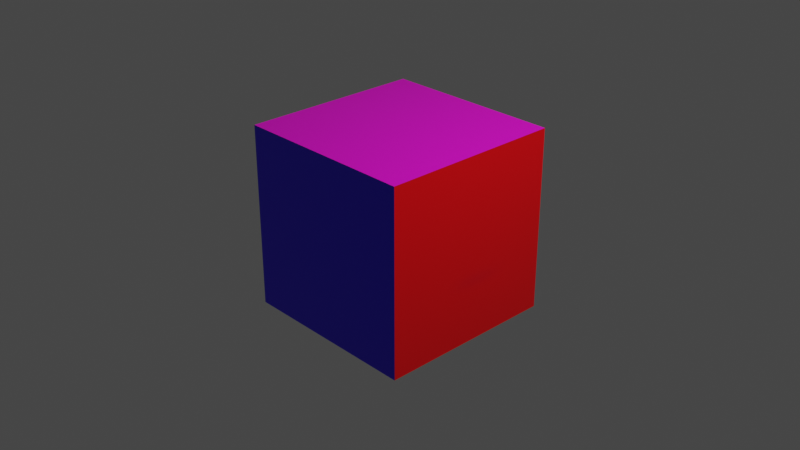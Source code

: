 # Source: untitled.blend  (saved by Blender 2.93.21; exported with 4.5.12 LTS)
import bpy
from mathutils import Matrix  # noqa: F401  (used for matrix-valued properties, if any)

bpy.ops.wm.read_factory_settings(use_empty=True)
scene = bpy.context.scene
scene.name = 'Scene'

# ---- collections
col_collection = bpy.data.collections.new('Collection'); scene.collection.children.link(col_collection)

# ---- images (referenced by path relative to the original .blend; pixels are not part of the script)
import os
ASSET_DIR = os.environ.get("B2B_ASSET_DIR", "")  # directory of the original .blend (textures are referenced by path, not embedded)
HERE = os.path.dirname(os.path.abspath(__file__))  # packed textures are extracted next to this script under _unpacked/

def load_image(name, relpath, width, height, colorspace="sRGB"):
    """Load a texture the original file referenced (path relative to the .blend, or extracted next to this script)."""
    p = next((c for c in (os.path.join(HERE, relpath), os.path.join(ASSET_DIR, relpath)) if relpath and os.path.exists(c)), "")
    if p:
        img = bpy.data.images.load(p, check_existing=True)
        img.name = name
    else:  # same state as the original file: an image datablock whose file is absent (Cycles renders it pink)
        img = bpy.data.images.new(name, width, height)
        img.source = "FILE"
        img.filepath = "//" + (relpath or name)
    img.colorspace_settings.name = colorspace
    return img
img_material_base_color = load_image('Material Base Color', '_unpacked/Material_Base_Color.dd8576d5.png', 1024, 1024, 'sRGB')

# ---- materials (node trees are filled in below, after node groups)
mat_material = bpy.data.materials.new('Material')
mat_material.alpha_threshold = 0.0
mat_material.use_transparent_shadow = False
mat_material.line_color = (0.0, 0.0, 0.0, 1.0)

# ---- material node trees
mat_material.use_nodes = True; mat_material.node_tree.nodes.clear()
_N = mat_material.node_tree.nodes; _L = mat_material.node_tree.links
n0 = _N.new('ShaderNodeOutputMaterial'); n0.name = 'Material Output'; n0.location = (300, 300)
n1 = _N.new('ShaderNodeBsdfPrincipled'); n1.name = 'Principled BSDF'; n1.location = (10, 300)
n1.distribution = 'GGX'
n1.subsurface_method = 'BURLEY'
n1.inputs[2].default_value = 0.4
n1.inputs[3].default_value = 1.45
n1.inputs[27].default_value = (0.0, 0.0, 0.0, 1.0)
n1.inputs[28].default_value = 1.0
n2 = _N.new('ShaderNodeTexImage'); n2.name = 'Material Base Color'; n2.location = (-280, 280)
n2.image = img_material_base_color
_L.new(n1.outputs[0], n0.inputs[0])
_L.new(n2.outputs[0], n1.inputs[0])
n0.is_active_output = True

# ---- world
world_world = bpy.data.worlds.new('World'); scene.world = world_world
world_world.use_nodes = True; world_world.node_tree.nodes.clear()
_N = world_world.node_tree.nodes; _L = world_world.node_tree.links
n0 = _N.new('ShaderNodeOutputWorld'); n0.name = 'World Output'; n0.location = (300, 300)
n1 = _N.new('ShaderNodeBackground'); n1.name = 'Background'; n1.location = (10, 300)
n1.inputs[0].default_value = (0.05088, 0.05088, 0.05088, 1.0)
_L.new(n1.outputs[0], n0.inputs[0])
n0.is_active_output = True
world_world.color = (0.05088, 0.05088, 0.05088)
world_world.use_sun_shadow = False
world_world.sun_shadow_jitter_overblur = 0.0

# ---- cameras
cam_camera = bpy.data.cameras.new('Camera')
cam_camera.clip_end = 100.0
cam_camera.ortho_scale = 7.314

# ---- lights
light_light = bpy.data.lights.new('Light', 'POINT')
light_light.transmission_factor = 0.0
light_light.energy = 1000.0
light_light.shadow_soft_size = 0.1
light_light.shadow_maximum_resolution = 0.006
light_light.use_absolute_resolution = True

# ---- meshes
me_cube = bpy.data.meshes.new('Cube')
me_cube.from_pydata([(1.0, 1.0, 1.0), (1.0, 1.0, -1.0), (1.0, -1.0, 1.0), (1.0, -1.0, -1.0), (-1.0, 1.0, 1.0), (-1.0, 1.0, -1.0), (-1.0, -1.0, 1.0), (-1.0, -1.0, -1.0)], [], [(0, 4, 6, 2), (3, 2, 6, 7), (7, 6, 4, 5), (5, 1, 3, 7), (1, 0, 2, 3), (5, 4, 0, 1)])
_uv = me_cube.uv_layers.new(name='UVMap')
_uv.uv.foreach_set('vector', [0.625, 0.5, 0.875, 0.5, 0.875, 0.75, 0.625, 0.75, 0.375, 0.75, 0.625, 0.75, 0.625, 1.0, 0.375, 1.0, 0.375, 0.0, 0.625, 0.0, 0.625, 0.25, 0.375, 0.25, 0.125, 0.5, 0.375, 0.5, 0.375, 0.75, 0.125, 0.75, 0.375, 0.5, 0.625, 0.5, 0.625, 0.75, 0.375, 0.75, 0.375, 0.25, 0.625, 0.25, 0.625, 0.5, 0.375, 0.5])
me_cube.materials.append(mat_material)
me_cube.use_remesh_preserve_volume = False
me_cube.use_remesh_preserve_attributes = False
me_cube.use_mirror_vertex_groups = False
me_cube.update()

# ---- objects
ob_cube = bpy.data.objects.new('Cube', me_cube)
ob_light = bpy.data.objects.new('Light', light_light)
ob_camera = bpy.data.objects.new('Camera', cam_camera)

# ---- transforms, parenting, visibility, modifiers, constraints
ob_cube.location = (0.0, 0.0, 0.0)
ob_cube.lock_rotations_4d = False
ob_cube.empty_display_type = 'ARROWS'
ob_cube.lineart.crease_threshold = 0.0
ob_light.location = (4.076, 1.005, 5.904)
ob_light.rotation_euler = (0.6503, 0.05522, 1.866)
ob_light.lock_rotations_4d = False
ob_light.empty_display_type = 'ARROWS'
ob_light.color = (0.0, 0.0, 0.0, 0.0)
ob_light.lineart.crease_threshold = 0.0
ob_camera.location = (7.359, -6.926, 4.958)
ob_camera.rotation_euler = (1.109, 0.0, 0.8149)
ob_camera.lock_rotations_4d = False
ob_camera.empty_display_type = 'ARROWS'
ob_camera.color = (0.0, 0.0, 0.0, 0.0)
ob_camera.display_type = 'WIRE'
ob_camera.lineart.crease_threshold = 0.0

# ---- collection membership
col_collection.objects.link(ob_cube)
col_collection.objects.link(ob_light)
col_collection.objects.link(ob_camera)

# ---- scene / render settings (as saved in the file)
scene.camera = ob_camera
scene.frame_start = 1; scene.frame_end = 250; scene.frame_set(1)
scene.render.engine = 'BLENDER_EEVEE_NEXT'
scene.cycles.use_denoising = False
scene.cycles.samples = 128
scene.cycles.sampling_pattern = 'TABULATED_SOBOL'
scene.cycles.use_adaptive_sampling = False
scene.cycles.use_light_tree = False
scene.view_settings.view_transform = 'Filmic'
bpy.context.view_layer.update()
